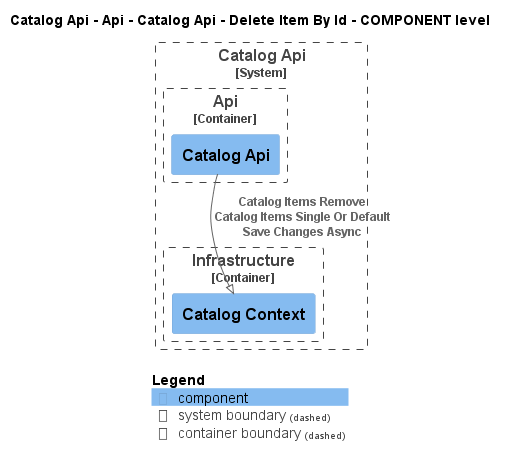

The diagram above was rendered by PlantUML. Its source (embedded in the PNG):
@startuml
!pragma layout smetana
!include ..\..\..\..\..\..\..\..\.c4s\C4_Component.puml

AddElementTag("state:new", $bgColor=green, $fontColor=#ffffff, $borderColor=green, $shadowing="False")
AddElementTag("state:changed", $bgColor=orange, $fontColor=#ffffff, $borderColor=orange, $shadowing="False")
AddElementTag("state:removed", $bgColor=red, $fontColor=#ffffff, $borderColor=red, $shadowing="False")

AddRelTag("state:new", $textColor=green, $lineColor=green)
AddRelTag("state:changed", $textColor=orange, $lineColor=orange)
AddRelTag("state:removed", $textColor=red, $lineColor=red)

SHOW_PERSON_PORTRAIT()
LAYOUT_TOP_DOWN()

skinparam linetype polyline

title Catalog Api - Api - Catalog Api - Delete Item By Id - COMPONENT level


System_Boundary(dotnet.eShop.Architecture.SoftwareSystems.CatalogApi, "Catalog Api") {
    
Container_Boundary(dotnet.eShop.Architecture.SoftwareSystems.CatalogApi.Containers.Api, "Api") {
    Component(dotnet.eShop.Architecture.SoftwareSystems.CatalogApi.Containers.Api.Components.CatalogApi, "Catalog Api", "", "")
}

    
Container_Boundary(dotnet.eShop.Architecture.SoftwareSystems.CatalogApi.Containers.Infrastructure, "Infrastructure") {
    Component(dotnet.eShop.Architecture.SoftwareSystems.CatalogApi.Containers.Infrastructure.Components.CatalogContext, "Catalog Context", "", "")
}

}


Rel(dotnet.eShop.Architecture.SoftwareSystems.CatalogApi.Containers.Api.Components.CatalogApi, dotnet.eShop.Architecture.SoftwareSystems.CatalogApi.Containers.Infrastructure.Components.CatalogContext, "Catalog Items Remove\nCatalog Items Single Or Default\nSave Changes Async")


SHOW_LEGEND()
@enduml